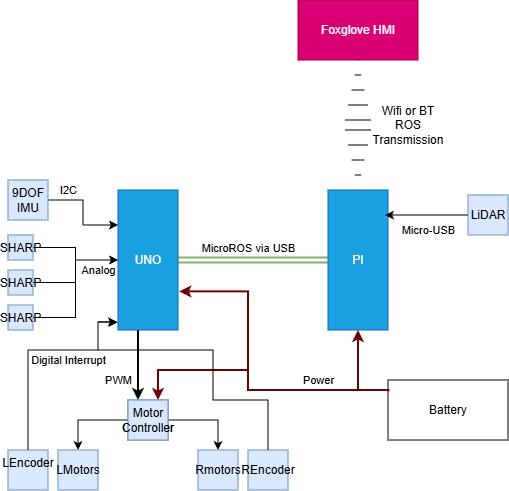

The diagram above was exported from draw.io. Its source (the exported page's mxGraphModel, read from the mxfile embedded in the PNG):
<mxGraphModel dx="815" dy="444" grid="1" gridSize="10" guides="1" tooltips="1" connect="1" arrows="1" fold="1" page="1" pageScale="1" pageWidth="850" pageHeight="1100" math="0" shadow="0">
  <root>
    <mxCell id="0" />
    <mxCell id="1" parent="0" />
    <mxCell id="dpZpkgET49BA1FsTcjTs-8" edge="1" parent="1" source="4wG-OG3e5vOC6L-eb2Z5-1" style="edgeStyle=orthogonalEdgeStyle;rounded=0;orthogonalLoop=1;jettySize=auto;html=1;entryX=0;entryY=0.5;entryDx=0;entryDy=0;strokeWidth=2;startArrow=block;startFill=1;fillColor=#d5e8d4;strokeColor=#82b366;endArrow=none;endFill=0;shape=link;" target="4wG-OG3e5vOC6L-eb2Z5-2">
      <mxGeometry relative="1" as="geometry" />
    </mxCell>
    <mxCell id="dpZpkgET49BA1FsTcjTs-32" connectable="0" parent="dpZpkgET49BA1FsTcjTs-8" style="edgeLabel;html=1;align=center;verticalAlign=middle;resizable=0;points=[];" value="MicroROS via USB" vertex="1">
      <mxGeometry relative="1" x="-0.0838" y="1" as="geometry">
        <mxPoint x="1" y="-11" as="offset" />
      </mxGeometry>
    </mxCell>
    <mxCell id="dpZpkgET49BA1FsTcjTs-12" edge="1" parent="1" source="4wG-OG3e5vOC6L-eb2Z5-1" style="edgeStyle=orthogonalEdgeStyle;rounded=0;orthogonalLoop=1;jettySize=auto;html=1;entryX=0.25;entryY=0;entryDx=0;entryDy=0;exitX=0.355;exitY=0.998;exitDx=0;exitDy=0;exitPerimeter=0;strokeColor=light-dark(#000000,#323232);strokeWidth=2;" target="dpZpkgET49BA1FsTcjTs-11">
      <mxGeometry relative="1" as="geometry">
        <Array as="points">
          <mxPoint x="390" y="510" />
        </Array>
      </mxGeometry>
    </mxCell>
    <mxCell id="dpZpkgET49BA1FsTcjTs-39" connectable="0" parent="dpZpkgET49BA1FsTcjTs-12" style="edgeLabel;html=1;align=center;verticalAlign=middle;resizable=0;points=[];" value="PWM" vertex="1">
      <mxGeometry relative="1" x="0.0737" y="-2" as="geometry">
        <mxPoint x="-18" y="13" as="offset" />
      </mxGeometry>
    </mxCell>
    <mxCell id="4wG-OG3e5vOC6L-eb2Z5-1" parent="1" style="rounded=0;whiteSpace=wrap;html=1;fillColor=#1ba1e2;fontColor=#ffffff;strokeColor=#006EAF;" value="UNO" vertex="1">
      <mxGeometry height="140" width="60" x="370" y="370" as="geometry" />
    </mxCell>
    <mxCell id="4wG-OG3e5vOC6L-eb2Z5-2" parent="1" style="rounded=0;whiteSpace=wrap;html=1;fillColor=#1ba1e2;fontColor=#ffffff;strokeColor=#006EAF;" value="PI" vertex="1">
      <mxGeometry height="140" width="60" x="580" y="370" as="geometry" />
    </mxCell>
    <mxCell id="dpZpkgET49BA1FsTcjTs-4" edge="1" parent="1" source="dpZpkgET49BA1FsTcjTs-1" style="edgeStyle=orthogonalEdgeStyle;rounded=0;orthogonalLoop=1;jettySize=auto;html=1;entryX=0;entryY=0.25;entryDx=0;entryDy=0;" target="4wG-OG3e5vOC6L-eb2Z5-1">
      <mxGeometry relative="1" as="geometry" />
    </mxCell>
    <mxCell id="dpZpkgET49BA1FsTcjTs-1" parent="1" style="whiteSpace=wrap;html=1;aspect=fixed;fillColor=#dae8fc;strokeColor=#6c8ebf;" value="9DOF IMU" vertex="1">
      <mxGeometry height="40" width="40" x="260" y="360" as="geometry" />
    </mxCell>
    <mxCell id="dpZpkgET49BA1FsTcjTs-3" edge="1" parent="1" source="dpZpkgET49BA1FsTcjTs-2" style="edgeStyle=orthogonalEdgeStyle;rounded=0;orthogonalLoop=1;jettySize=auto;html=1;entryX=0;entryY=0.5;entryDx=0;entryDy=0;" target="4wG-OG3e5vOC6L-eb2Z5-1">
      <mxGeometry relative="1" as="geometry" />
    </mxCell>
    <mxCell id="dpZpkgET49BA1FsTcjTs-2" parent="1" style="whiteSpace=wrap;html=1;aspect=fixed;fillColor=#dae8fc;strokeColor=#6c8ebf;" value="SHARP" vertex="1">
      <mxGeometry height="25" width="25" x="260" y="415" as="geometry" />
    </mxCell>
    <mxCell id="dpZpkgET49BA1FsTcjTs-9" edge="1" parent="1" source="dpZpkgET49BA1FsTcjTs-6" style="edgeStyle=orthogonalEdgeStyle;rounded=0;orthogonalLoop=1;jettySize=auto;html=1;entryX=0;entryY=0.5;entryDx=0;entryDy=0;" target="4wG-OG3e5vOC6L-eb2Z5-1">
      <mxGeometry relative="1" as="geometry" />
    </mxCell>
    <mxCell id="dpZpkgET49BA1FsTcjTs-6" parent="1" style="whiteSpace=wrap;html=1;aspect=fixed;fillColor=#dae8fc;strokeColor=#6c8ebf;" value="SHARP" vertex="1">
      <mxGeometry height="25" width="25" x="260" y="450" as="geometry" />
    </mxCell>
    <mxCell id="dpZpkgET49BA1FsTcjTs-10" edge="1" parent="1" source="dpZpkgET49BA1FsTcjTs-7" style="edgeStyle=orthogonalEdgeStyle;rounded=0;orthogonalLoop=1;jettySize=auto;html=1;entryX=0;entryY=0.5;entryDx=0;entryDy=0;" target="4wG-OG3e5vOC6L-eb2Z5-1">
      <mxGeometry relative="1" as="geometry" />
    </mxCell>
    <mxCell id="dpZpkgET49BA1FsTcjTs-36" connectable="0" parent="dpZpkgET49BA1FsTcjTs-10" style="edgeLabel;html=1;align=center;verticalAlign=middle;resizable=0;points=[];" value="Analog" vertex="1">
      <mxGeometry relative="1" x="0.617" y="2" as="geometry">
        <mxPoint x="7" y="12" as="offset" />
      </mxGeometry>
    </mxCell>
    <mxCell id="dpZpkgET49BA1FsTcjTs-7" parent="1" style="whiteSpace=wrap;html=1;aspect=fixed;fillColor=#dae8fc;strokeColor=#6c8ebf;" value="SHARP" vertex="1">
      <mxGeometry height="25" width="25" x="260" y="485" as="geometry" />
    </mxCell>
    <mxCell id="dpZpkgET49BA1FsTcjTs-15" edge="1" parent="1" source="dpZpkgET49BA1FsTcjTs-11" style="edgeStyle=orthogonalEdgeStyle;rounded=0;orthogonalLoop=1;jettySize=auto;html=1;entryX=0.5;entryY=0;entryDx=0;entryDy=0;" target="dpZpkgET49BA1FsTcjTs-13">
      <mxGeometry relative="1" as="geometry" />
    </mxCell>
    <mxCell id="dpZpkgET49BA1FsTcjTs-16" edge="1" parent="1" source="dpZpkgET49BA1FsTcjTs-11" style="edgeStyle=orthogonalEdgeStyle;rounded=0;orthogonalLoop=1;jettySize=auto;html=1;entryX=0.5;entryY=0;entryDx=0;entryDy=0;" target="dpZpkgET49BA1FsTcjTs-14">
      <mxGeometry relative="1" as="geometry" />
    </mxCell>
    <mxCell id="dpZpkgET49BA1FsTcjTs-11" parent="1" style="whiteSpace=wrap;html=1;aspect=fixed;fillColor=#dae8fc;strokeColor=#6c8ebf;" value="Motor Controller" vertex="1">
      <mxGeometry height="40" width="40" x="380" y="580" as="geometry" />
    </mxCell>
    <mxCell id="dpZpkgET49BA1FsTcjTs-13" parent="1" style="whiteSpace=wrap;html=1;aspect=fixed;fillColor=#dae8fc;strokeColor=#6c8ebf;" value="Rmotors" vertex="1">
      <mxGeometry height="40" width="40" x="450" y="630" as="geometry" />
    </mxCell>
    <mxCell id="dpZpkgET49BA1FsTcjTs-14" parent="1" style="whiteSpace=wrap;html=1;aspect=fixed;fillColor=#dae8fc;strokeColor=#6c8ebf;" value="LMotors" vertex="1">
      <mxGeometry height="40" width="40" x="310" y="630" as="geometry" />
    </mxCell>
    <mxCell id="dpZpkgET49BA1FsTcjTs-19" edge="1" parent="1" style="edgeStyle=orthogonalEdgeStyle;rounded=0;orthogonalLoop=1;jettySize=auto;html=1;entryX=0.5;entryY=1;entryDx=0;entryDy=0;fillColor=#a20025;strokeColor=light-dark(#6F0000, #8a0000);strokeWidth=2;" target="4wG-OG3e5vOC6L-eb2Z5-2">
      <mxGeometry relative="1" as="geometry">
        <Array as="points">
          <mxPoint x="610" y="570" />
        </Array>
        <mxPoint x="640" y="570" as="sourcePoint" />
      </mxGeometry>
    </mxCell>
    <mxCell id="dpZpkgET49BA1FsTcjTs-21" edge="1" parent="1" source="dpZpkgET49BA1FsTcjTs-18" style="edgeStyle=orthogonalEdgeStyle;rounded=0;orthogonalLoop=1;jettySize=auto;html=1;entryX=0.75;entryY=0;entryDx=0;entryDy=0;fillColor=#a20025;strokeColor=light-dark(#6F0000, #8a0000);strokeWidth=2;" target="dpZpkgET49BA1FsTcjTs-11">
      <mxGeometry relative="1" as="geometry">
        <Array as="points">
          <mxPoint x="500" y="570" />
          <mxPoint x="500" y="550" />
          <mxPoint x="410" y="550" />
        </Array>
      </mxGeometry>
    </mxCell>
    <mxCell id="dpZpkgET49BA1FsTcjTs-18" parent="1" style="rounded=0;whiteSpace=wrap;html=1;" value="Battery" vertex="1">
      <mxGeometry height="60" width="120" x="640" y="560" as="geometry" />
    </mxCell>
    <mxCell id="dpZpkgET49BA1FsTcjTs-24" parent="1" style="whiteSpace=wrap;html=1;aspect=fixed;fillColor=#dae8fc;strokeColor=#6c8ebf;" value="Motor Controller" vertex="1">
      <mxGeometry height="40" width="40" x="380" y="580" as="geometry" />
    </mxCell>
    <mxCell id="dpZpkgET49BA1FsTcjTs-25" parent="1" style="whiteSpace=wrap;html=1;aspect=fixed;fillColor=#dae8fc;strokeColor=#6c8ebf;" value="LEncoder&lt;div&gt;&lt;br&gt;&lt;/div&gt;" vertex="1">
      <mxGeometry height="40" width="40" x="260" y="630" as="geometry" />
    </mxCell>
    <mxCell id="dpZpkgET49BA1FsTcjTs-26" edge="1" parent="1" source="dpZpkgET49BA1FsTcjTs-25" style="edgeStyle=orthogonalEdgeStyle;rounded=0;orthogonalLoop=1;jettySize=auto;html=1;exitX=0.5;exitY=0;exitDx=0;exitDy=0;entryX=-0.017;entryY=0.941;entryDx=0;entryDy=0;entryPerimeter=0;" target="4wG-OG3e5vOC6L-eb2Z5-1">
      <mxGeometry relative="1" as="geometry">
        <Array as="points">
          <mxPoint x="280" y="530" />
          <mxPoint x="350" y="530" />
          <mxPoint x="350" y="502" />
        </Array>
      </mxGeometry>
    </mxCell>
    <mxCell id="dpZpkgET49BA1FsTcjTs-29" edge="1" parent="1" source="dpZpkgET49BA1FsTcjTs-18" style="edgeStyle=orthogonalEdgeStyle;rounded=0;orthogonalLoop=1;jettySize=auto;html=1;entryX=1.021;entryY=0.724;entryDx=0;entryDy=0;fillColor=#a20025;strokeColor=light-dark(#6F0000, #8a0000);strokeWidth=2;exitX=0.004;exitY=0.19;exitDx=0;exitDy=0;exitPerimeter=0;entryPerimeter=0;" target="4wG-OG3e5vOC6L-eb2Z5-1">
      <mxGeometry relative="1" as="geometry">
        <Array as="points">
          <mxPoint x="640" y="570" />
          <mxPoint x="500" y="570" />
          <mxPoint x="500" y="471" />
        </Array>
        <mxPoint x="670" y="570" as="sourcePoint" />
        <mxPoint x="500" y="580" as="targetPoint" />
      </mxGeometry>
    </mxCell>
    <mxCell id="dpZpkgET49BA1FsTcjTs-30" parent="1" style="whiteSpace=wrap;html=1;aspect=fixed;fillColor=#dae8fc;strokeColor=#6c8ebf;" value="&lt;div&gt;REncoder&lt;/div&gt;" vertex="1">
      <mxGeometry height="40" width="40" x="500" y="630" as="geometry" />
    </mxCell>
    <mxCell id="dpZpkgET49BA1FsTcjTs-31" edge="1" parent="1" source="dpZpkgET49BA1FsTcjTs-30" style="edgeStyle=orthogonalEdgeStyle;rounded=0;orthogonalLoop=1;jettySize=auto;html=1;entryX=-0.007;entryY=0.945;entryDx=0;entryDy=0;entryPerimeter=0;" target="4wG-OG3e5vOC6L-eb2Z5-1">
      <mxGeometry relative="1" as="geometry">
        <Array as="points">
          <mxPoint x="520" y="580" />
          <mxPoint x="465" y="580" />
          <mxPoint x="465" y="530" />
          <mxPoint x="350" y="530" />
          <mxPoint x="350" y="502" />
        </Array>
        <mxPoint x="370" y="500" as="targetPoint" />
      </mxGeometry>
    </mxCell>
    <mxCell id="dpZpkgET49BA1FsTcjTs-33" connectable="0" parent="1" style="edgeLabel;html=1;align=center;verticalAlign=middle;resizable=0;points=[];" value="I2C" vertex="1">
      <mxGeometry x="320" y="370" as="geometry" />
    </mxCell>
    <mxCell id="dpZpkgET49BA1FsTcjTs-34" connectable="0" parent="1" style="edgeLabel;html=1;align=center;verticalAlign=middle;resizable=0;points=[];" value="Power" vertex="1">
      <mxGeometry x="570" y="560" as="geometry" />
    </mxCell>
    <mxCell id="dpZpkgET49BA1FsTcjTs-37" connectable="0" parent="1" style="edgeLabel;html=1;align=center;verticalAlign=middle;resizable=0;points=[];" value="Digital Interrupt" vertex="1">
      <mxGeometry x="330" y="540" as="geometry">
        <mxPoint x="-10" as="offset" />
      </mxGeometry>
    </mxCell>
    <mxCell id="dpZpkgET49BA1FsTcjTs-40" parent="1" style="rounded=0;whiteSpace=wrap;html=1;fillColor=#d80073;fontColor=#ffffff;strokeColor=#A50040;" value="Foxglove HMI" vertex="1">
      <mxGeometry height="60" width="120" x="550" y="180" as="geometry" />
    </mxCell>
    <mxCell id="dpZpkgET49BA1FsTcjTs-41" edge="1" parent="1" style="shape=mxgraph.arrows2.wedgeArrowDashed2;html=1;bendable=0;startWidth=13.103448275862071;stepSize=15;rounded=0;entryX=0.5;entryY=0;entryDx=0;entryDy=0;" target="4wG-OG3e5vOC6L-eb2Z5-2" value="">
      <mxGeometry height="100" relative="1" width="100" as="geometry">
        <mxPoint x="610" y="310" as="sourcePoint" />
        <mxPoint x="770" y="360" as="targetPoint" />
      </mxGeometry>
    </mxCell>
    <mxCell id="dpZpkgET49BA1FsTcjTs-42" edge="1" parent="1" style="shape=mxgraph.arrows2.wedgeArrowDashed2;html=1;bendable=0;startWidth=13.103448275862071;stepSize=15;rounded=0;entryX=0.5;entryY=1;entryDx=0;entryDy=0;" target="dpZpkgET49BA1FsTcjTs-40" value="">
      <mxGeometry height="100" relative="1" width="100" as="geometry">
        <mxPoint x="610" y="300" as="sourcePoint" />
        <mxPoint x="640" y="330" as="targetPoint" />
      </mxGeometry>
    </mxCell>
    <mxCell id="dpZpkgET49BA1FsTcjTs-43" parent="1" style="text;html=1;whiteSpace=wrap;strokeColor=none;fillColor=none;align=center;verticalAlign=middle;rounded=0;" value="Wifi or BT&lt;div&gt;ROS Transmission&lt;/div&gt;" vertex="1">
      <mxGeometry height="30" width="60" x="630" y="290" as="geometry" />
    </mxCell>
    <mxCell id="dpZpkgET49BA1FsTcjTs-44" parent="1" style="whiteSpace=wrap;html=1;aspect=fixed;fillColor=#dae8fc;strokeColor=#6c8ebf;" value="LiDAR" vertex="1">
      <mxGeometry height="40" width="40" x="720" y="375" as="geometry" />
    </mxCell>
    <mxCell id="dpZpkgET49BA1FsTcjTs-45" edge="1" parent="1" source="dpZpkgET49BA1FsTcjTs-44" style="edgeStyle=orthogonalEdgeStyle;rounded=0;orthogonalLoop=1;jettySize=auto;html=1;exitX=0;exitY=0.5;exitDx=0;exitDy=0;entryX=0.95;entryY=0.179;entryDx=0;entryDy=0;entryPerimeter=0;" target="4wG-OG3e5vOC6L-eb2Z5-2">
      <mxGeometry relative="1" as="geometry" />
    </mxCell>
    <mxCell id="dpZpkgET49BA1FsTcjTs-46" connectable="0" parent="dpZpkgET49BA1FsTcjTs-45" style="edgeLabel;html=1;align=center;verticalAlign=middle;resizable=0;points=[];" value="Micro-USB" vertex="1">
      <mxGeometry relative="1" y="-1" as="geometry">
        <mxPoint x="3" y="16" as="offset" />
      </mxGeometry>
    </mxCell>
  </root>
</mxGraphModel>